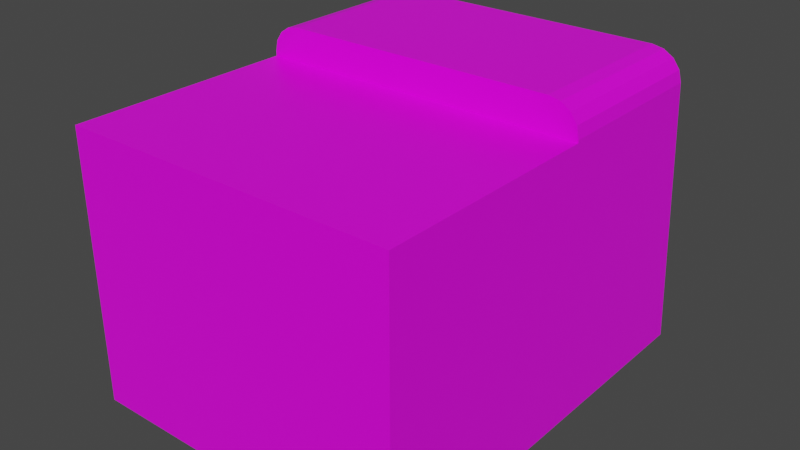 # Source: monitorman.blend  (saved by Blender 2.90.8; exported with 4.5.12 LTS)
import bpy
from mathutils import Matrix  # noqa: F401  (used for matrix-valued properties, if any)

bpy.ops.wm.read_factory_settings(use_empty=True)
scene = bpy.context.scene
scene.name = 'Scene'

# ---- collections
col_collection = bpy.data.collections.new('Collection'); scene.collection.children.link(col_collection)

# ---- images (referenced by path relative to the original .blend; pixels are not part of the script)
import os
ASSET_DIR = os.environ.get("B2B_ASSET_DIR", "")  # directory of the original .blend (textures are referenced by path, not embedded)
HERE = os.path.dirname(os.path.abspath(__file__))  # packed textures are extracted next to this script under _unpacked/

def load_image(name, relpath, width, height, colorspace="sRGB"):
    """Load a texture the original file referenced (path relative to the .blend, or extracted next to this script)."""
    p = next((c for c in (os.path.join(HERE, relpath), os.path.join(ASSET_DIR, relpath)) if relpath and os.path.exists(c)), "")
    if p:
        img = bpy.data.images.load(p, check_existing=True)
        img.name = name
    else:  # same state as the original file: an image datablock whose file is absent (Cycles renders it pink)
        img = bpy.data.images.new(name, width, height)
        img.source = "FILE"
        img.filepath = "//" + (relpath or name)
    img.colorspace_settings.name = colorspace
    return img
img_monitorman_png = load_image('Monitorman.png', 'Monitorman.png', 1024, 1024, 'sRGB')

# ---- materials (node trees are filled in below, after node groups)
mat_material = bpy.data.materials.new('Material')
mat_material.alpha_threshold = 0.0
mat_material.use_transparent_shadow = False
mat_material.line_color = (0.0, 0.0, 0.0, 1.0)

# ---- material node trees
mat_material.use_nodes = True; mat_material.node_tree.nodes.clear()
_N = mat_material.node_tree.nodes; _L = mat_material.node_tree.links
n0 = _N.new('ShaderNodeOutputMaterial'); n0.name = 'Material Output'; n0.location = (300, 300)
n1 = _N.new('ShaderNodeBsdfPrincipled'); n1.name = 'Principled BSDF'; n1.location = (10, 300)
n1.distribution = 'GGX'
n1.subsurface_method = 'BURLEY'
n1.inputs[2].default_value = 0.4
n1.inputs[3].default_value = 1.45
n1.inputs[27].default_value = (0.0, 0.0, 0.0, 1.0)
n1.inputs[28].default_value = 1.0
n2 = _N.new('ShaderNodeTexImage'); n2.name = '画像テクスチャ'; n2.location = (-280, 260)
n2.image = img_monitorman_png
_L.new(n1.outputs[0], n0.inputs[0])
_L.new(n2.outputs[0], n1.inputs[0])
n0.is_active_output = True

# ---- world
world_world = bpy.data.worlds.new('World'); scene.world = world_world
world_world.use_nodes = True; world_world.node_tree.nodes.clear()
_N = world_world.node_tree.nodes; _L = world_world.node_tree.links
n0 = _N.new('ShaderNodeOutputWorld'); n0.name = 'World Output'; n0.location = (300, 300)
n1 = _N.new('ShaderNodeBackground'); n1.name = 'Background'; n1.location = (10, 300)
n1.inputs[0].default_value = (0.05088, 0.05088, 0.05088, 1.0)
_L.new(n1.outputs[0], n0.inputs[0])
n0.is_active_output = True
world_world.color = (0.05088, 0.05088, 0.05088)
world_world.use_sun_shadow = False
world_world.sun_shadow_jitter_overblur = 0.0

# ---- meshes
me_cube = bpy.data.meshes.new('Cube')
me_cube.from_pydata([(1.0, 1.133, -1.0), (-1.0, 1.133, -1.0), (-1.0, 0.1524, -1.0), (1.0, 0.1524, -1.0), (1.0, -1.0, 0.6301), (1.0, -1.0, -1.0), (-1.0, -1.0, 0.6301), (-1.0, -1.0, -1.0), (-1.0, 0.1524, -1.0), (1.0, 0.1524, 0.6301), (-1.0, 0.1524, 0.6301), (1.0, 0.1524, -1.0), (0.8184, 1.0, 0.8281), (1.0, 1.013, 0.6465), (0.8879, 1.001, 0.8142), (0.9468, 1.004, 0.7749), (0.9862, 1.008, 0.716), (1.0, 0.1524, 0.6465), (0.8184, 0.1524, 0.8281), (1.0, 0.1524, 0.6465), (0.9862, 0.1524, 0.716), (0.9468, 0.1524, 0.7749), (0.8879, 0.1524, 0.8142), (-1.0, 1.012, 0.66), (-0.8319, 1.0, 0.8281), (-0.9872, 1.008, 0.7243), (-0.9508, 1.004, 0.7788), (-0.8962, 1.001, 0.8153), (-0.8319, 0.1524, 0.8281), (-1.0, 0.1524, 0.66), (-1.0, 0.1524, 0.66), (-0.8962, 0.1524, 0.8153), (-0.9508, 0.1524, 0.7788), (-0.9872, 0.1524, 0.7243)], [], [(12, 24, 28, 18), (5, 4, 6, 7), (9, 19, 18, 28, 30, 10), (2, 29, 23, 1), (9, 10, 6, 4), (11, 9, 4, 5), (7, 6, 10, 8), (17, 20, 19), (20, 21, 19), (21, 22, 19), (22, 18, 19), (12, 18, 22, 14), (14, 22, 21, 15), (15, 21, 20, 16), (16, 20, 17, 13), (0, 13, 17, 3), (28, 31, 30), (31, 32, 30), (32, 33, 30), (33, 29, 30), (28, 24, 27, 31), (31, 27, 26, 32), (32, 26, 25, 33), (33, 25, 23, 29), (1, 23, 25, 26, 27, 24, 12, 14, 15, 16, 13, 0)])
_uv = me_cube.uv_layers.new(name='UVMap')
_uv.uv.foreach_set('vector', [0.02427, 0.7712, 0.02427, 0.5912, 0.1784, 0.5912, 0.1784, 0.7712, 0.375, 0.75, 0.625, 0.75, 0.625, 1.0, 0.375, 1.0, 0.625, 0.6059, 0.625, 0.6059, 0.6477, 0.6059, 0.854, 0.6059, 0.875, 0.6059, 0.875, 0.6059, 0.1784, 0.2478, 0.1784, 0.5421, 0.03078, 0.5421, 0.02588, 0.2478, 0.625, 0.6059, 0.875, 0.6059, 0.875, 0.75, 0.625, 0.75, 0.375, 0.6059, 0.625, 0.6059, 0.625, 0.75, 0.375, 0.75, 0.375, 0.0, 0.625, 0.0, 0.625, 0.1441, 0.375, 0.1441, 0.6002, 0.6059, 0.6097, 0.6059, 0.6002, 0.6059, 0.6097, 0.6059, 0.6177, 0.6059, 0.6002, 0.6059, 0.6177, 0.6059, 0.6231, 0.6059, 0.6002, 0.6059, 0.6231, 0.6059, 0.625, 0.6059, 0.6002, 0.6059, 0.02427, 0.7712, 0.1784, 0.7712, 0.1784, 0.7789, 0.02409, 0.7789, 0.02409, 0.7789, 0.1784, 0.7789, 0.1784, 0.7866, 0.02357, 0.7866, 0.02357, 0.7866, 0.1784, 0.7866, 0.1784, 0.7944, 0.02278, 0.7944, 0.02278, 0.7944, 0.1784, 0.7944, 0.1784, 0.8021, 0.02186, 0.8021, 0.01227, 0.969, 0.02186, 0.8021, 0.1784, 0.8021, 0.1784, 0.969, 0.854, 0.6059, 0.862, 0.6059, 0.875, 0.6059, 0.862, 0.6059, 0.875, 0.6059, 0.875, 0.6059, 0.875, 0.6059, 0.875, 0.6059, 0.875, 0.6059, 0.875, 0.6059, 0.875, 0.6059, 0.875, 0.6059, 0.1784, 0.5886, 0.02427, 0.5886, 0.0241, 0.577, 0.1784, 0.577, 0.1784, 0.577, 0.0241, 0.577, 0.02362, 0.5654, 0.1784, 0.5654, 0.1784, 0.5654, 0.02362, 0.5654, 0.02289, 0.5537, 0.1784, 0.5537, 0.1784, 0.5537, 0.02289, 0.5537, 0.02204, 0.5421, 0.1784, 0.5421, 0.9837, 0.4089, 0.9837, 0.9267, 0.9801, 0.9467, 0.9697, 0.9636, 0.9541, 0.975, 0.9357, 0.9791, 0.4646, 0.9791, 0.4403, 0.9723, 0.4254, 0.9594, 0.4144, 0.9448, 0.4127, 0.9225, 0.4127, 0.4089])
me_cube.materials.append(mat_material)
me_cube.use_remesh_preserve_volume = False
me_cube.use_remesh_preserve_attributes = False
me_cube.use_mirror_vertex_groups = False
me_cube.update()

# ---- objects
ob_cube = bpy.data.objects.new('Cube', me_cube)

# ---- transforms, parenting, visibility, modifiers, constraints
ob_cube.location = (0.0, 0.0, 3.76)
ob_cube.scale = (5.0, 5.933, 5.0)
ob_cube.lock_rotations_4d = False
ob_cube.empty_display_type = 'ARROWS'
ob_cube.lineart.crease_threshold = 0.0

# ---- collection membership
col_collection.objects.link(ob_cube)

# ---- scene / render settings (as saved in the file)
scene.frame_start = 1; scene.frame_end = 250; scene.frame_set(1)
scene.render.engine = 'BLENDER_EEVEE_NEXT'
scene.cycles.use_denoising = False
scene.cycles.samples = 128
scene.cycles.sampling_pattern = 'TABULATED_SOBOL'
scene.cycles.use_adaptive_sampling = False
scene.cycles.use_light_tree = False
scene.view_settings.view_transform = 'Filmic'
bpy.context.view_layer.update()

# ---- added for rendering (the .blend has no active camera and no usable light): camera, sun
cam_auto = bpy.data.cameras.new('AutoCamera')
cam_auto.lens = 50.0
cam_auto.sensor_width = 36.0
cam_auto.clip_end = 1000.0
ob_auto_camera = bpy.data.objects.new('AutoCamera', cam_auto)
scene.collection.objects.link(ob_auto_camera)
ob_auto_camera.location = (17.1534, -20.189, 17.0526)
ob_auto_camera.rotation_euler = (1.09748, -7.21219e-08, 0.694738)
scene.camera = ob_auto_camera
light_auto_sun = bpy.data.lights.new('AutoSun', 'SUN')
light_auto_sun.energy = 3.0
light_auto_sun.angle = 0.0523599
ob_auto_sun = bpy.data.objects.new('AutoSun', light_auto_sun)
scene.collection.objects.link(ob_auto_sun)
ob_auto_sun.rotation_euler = (0.872665, 0.174533, 0.523599)
bpy.context.view_layer.update()
